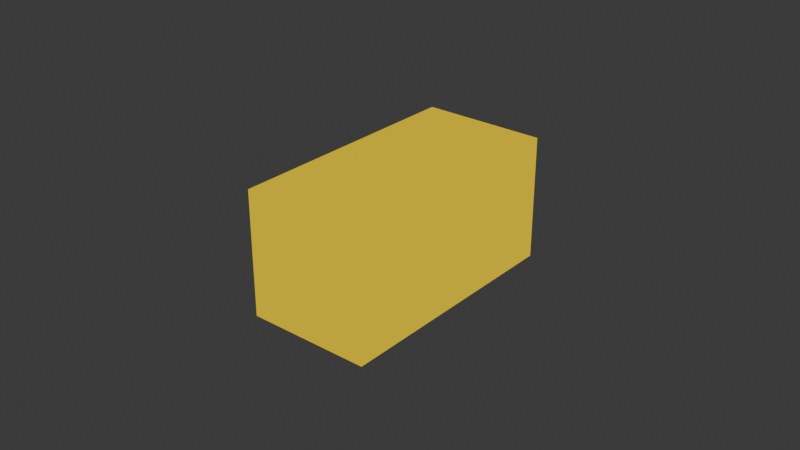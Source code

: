 # Source: casing.blend  (saved by Blender 5.2.45; exported with 4.5.12 LTS)
import bpy
from mathutils import Matrix  # noqa: F401  (used for matrix-valued properties, if any)

bpy.ops.wm.read_factory_settings(use_empty=True)
scene = bpy.context.scene
scene.name = 'Scene'

# ---- collections
col_collection = bpy.data.collections.new('Collection'); scene.collection.children.link(col_collection)

# ---- materials (node trees are filled in below, after node groups)
mat_tpage_none_clut_none_001 = bpy.data.materials.new('tpage_None_clut_None.001')

# ---- material node trees
mat_tpage_none_clut_none_001.use_nodes = True; mat_tpage_none_clut_none_001.node_tree.nodes.clear()
_N = mat_tpage_none_clut_none_001.node_tree.nodes; _L = mat_tpage_none_clut_none_001.node_tree.links
n0 = _N.new('ShaderNodeEmission'); n0.name = 'Emission'; n0.location = (10, 126)
n1 = _N.new('ShaderNodeLightPath'); n1.name = 'Light Path'; n1.location = (10, 600)
n2 = _N.new('ShaderNodeBsdfTransparent'); n2.name = 'Transparent BSDF'; n2.location = (10, 240)
n3 = _N.new('ShaderNodeMixShader'); n3.name = 'Mix Shader'; n3.location = (260, 320)
n4 = _N.new('ShaderNodeOutputMaterial'); n4.name = 'Material Output'; n4.location = (490, 290)
n5 = _N.new('ShaderNodeVertexColor'); n5.name = 'Color Attribute'; n5.location = (-450, 140)
_L.new(n1.outputs[0], n3.inputs[0])
_L.new(n2.outputs[0], n3.inputs[1])
_L.new(n0.outputs[0], n3.inputs[2])
_L.new(n3.outputs[0], n4.inputs[0])
_L.new(n5.outputs[0], n0.inputs[0])
n4.is_active_output = True

# ---- world
world_world = bpy.data.worlds.new('World'); scene.world = world_world
world_world.use_nodes = True; world_world.node_tree.nodes.clear()
_N = world_world.node_tree.nodes; _L = world_world.node_tree.links
n0 = _N.new('ShaderNodeOutputWorld'); n0.name = 'World Output'; n0.location = (200, 100)
n1 = _N.new('ShaderNodeBackground'); n1.name = 'Background'; n1.location = (-200, 100)
n1.inputs[0].default_value = (0.05088, 0.05088, 0.05088, 1.0)
_L.new(n1.outputs[0], n0.inputs[0])
n0.is_active_output = True
world_world.color = (0.05088, 0.05088, 0.05088)
world_world.sun_shadow_jitter_overblur = 0.0

# ---- meshes
me_object_000_001 = bpy.data.meshes.new('object_000.001')
me_object_000_001.from_pydata([(-0.02, 0.04, 0.02), (-0.02, -0.04, 0.02), (-0.02, 0.04, -0.02), (-0.02, -0.04, 0.02), (-0.02, -0.04, -0.02), (-0.02, 0.04, -0.02), (-0.02, -0.04, 0.02), (0.02, -0.04, 0.02), (-0.02, -0.04, -0.02), (0.02, -0.04, 0.02), (0.02, -0.04, -0.02), (-0.02, -0.04, -0.02), (0.02, -0.04, 0.02), (0.02, 0.04, 0.02), (0.02, -0.04, -0.02), (0.02, 0.04, 0.02), (0.02, 0.04, -0.02), (0.02, -0.04, -0.02), (0.02, 0.04, 0.02), (-0.02, 0.04, 0.02), (0.02, 0.04, -0.02), (-0.02, 0.04, 0.02), (-0.02, 0.04, -0.02), (0.02, 0.04, -0.02), (-0.02, 0.04, -0.02), (-0.02, -0.04, -0.02), (0.02, 0.04, -0.02), (-0.02, -0.04, -0.02), (0.02, -0.04, -0.02), (0.02, 0.04, -0.02), (0.02, 0.04, 0.02), (0.02, -0.04, 0.02), (-0.02, 0.04, 0.02), (0.02, -0.04, 0.02), (-0.02, -0.04, 0.02), (-0.02, 0.04, 0.02)], [], [(0, 1, 2), (3, 4, 5), (6, 7, 8), (9, 10, 11), (12, 13, 14), (15, 16, 17), (18, 19, 20), (21, 22, 23), (24, 25, 26), (27, 28, 29), (30, 31, 32), (33, 34, 35)])
me_object_000_001.polygons.foreach_set('use_smooth', [True] * 12)
_ca = me_object_000_001.color_attributes.new('Color', 'BYTE_COLOR', 'CORNER')
_ca.data.foreach_set('color', [0.7011, 0.5029, 0.0, 1.0, 0.7011, 0.5029, 0.0, 1.0, 0.7011, 0.5029, 0.0, 1.0, 0.7011, 0.5029, 0.0, 1.0, 0.7011, 0.5029, 0.0, 1.0, 0.7011, 0.5029, 0.0, 1.0, 0.7011, 0.5029, 0.0, 1.0, 0.7011, 0.5029, 0.0, 1.0, 0.7011, 0.5029, 0.0, 1.0, 0.7011, 0.5029, 0.0, 1.0, 0.7011, 0.5029, 0.0, 1.0, 0.7011, 0.5029, 0.0, 1.0, 0.7011, 0.5029, 0.0, 1.0, 0.7011, 0.5029, 0.0, 1.0, 0.7011, 0.5029, 0.0, 1.0, 0.7011, 0.5029, 0.0, 1.0, 0.7011, 0.5029, 0.0, 1.0, 0.7011, 0.5029, 0.0, 1.0, 0.7011, 0.5029, 0.0, 1.0, 0.7011, 0.5029, 0.0, 1.0, 0.7011, 0.5029, 0.0, 1.0, 0.7011, 0.5029, 0.0, 1.0, 0.7011, 0.5029, 0.0, 1.0, 0.7011, 0.5029, 0.0, 1.0, 0.7011, 0.5029, 0.0, 1.0, 0.7011, 0.5029, 0.0, 1.0, 0.7011, 0.5029, 0.0, 1.0, 0.7011, 0.5029, 0.0, 1.0, 0.7011, 0.5029, 0.0, 1.0, 0.7011, 0.5029, 0.0, 1.0, 0.7011, 0.5029, 0.0, 1.0, 0.7011, 0.5029, 0.0, 1.0, 0.7011, 0.5029, 0.0, 1.0, 0.7011, 0.5029, 0.0, 1.0, 0.7011, 0.5029, 0.0, 1.0, 0.7011, 0.5029, 0.0, 1.0])
me_object_000_001.materials.append(mat_tpage_none_clut_none_001)
me_object_000_001.update()
me_object_000_001.normals_split_custom_set([tuple(v) for v in zip(*[iter([-1.0, 2.088e-12, -4.777e-05, -1.0, 2.136e-05, 4.273e-05, -1.0, -4.777e-05, 2.483e-09, -1.0, 4.777e-05, -2.483e-09, -1.0, -2.088e-12, 4.777e-05, -1.0, -2.136e-05, -4.273e-05, -2.088e-12, -1.0, -4.777e-05, -3.378e-05, -1.0, 3.378e-05, 4.777e-05, -1.0, -1.822e-09, -4.777e-05, -1.0, 1.822e-09, 2.088e-12, -1.0, 4.777e-05, 3.378e-05, -1.0, -3.378e-05, 1.0, -2.088e-12, -4.777e-05, 1.0, -2.136e-05, 4.273e-05, 1.0, 4.777e-05, 2.483e-09, 1.0, -4.777e-05, -2.483e-09, 1.0, 2.088e-12, 4.777e-05, 1.0, 2.136e-05, -4.273e-05, 2.088e-12, 1.0, -4.777e-05, 3.378e-05, 1.0, 3.378e-05, -4.777e-05, 1.0, -1.822e-09, 4.777e-05, 1.0, 1.822e-09, -2.088e-12, 1.0, 4.777e-05, -3.378e-05, 1.0, -3.378e-05, 4.777e-05, 2.088e-12, -1.0, -4.273e-05, 2.136e-05, -1.0, -2.483e-09, -4.777e-05, -1.0, 2.483e-09, 4.777e-05, -1.0, -4.777e-05, -2.088e-12, -1.0, 4.273e-05, -2.136e-05, -1.0, -4.777e-05, 2.088e-12, 1.0, 4.273e-05, 2.136e-05, 1.0, 2.483e-09, -4.777e-05, 1.0, -2.483e-09, 4.777e-05, 1.0, 4.777e-05, -2.088e-12, 1.0, -4.273e-05, -2.136e-05, 1.0])] * 3)])

# ---- objects
ob_casing_part_00 = bpy.data.objects.new('Casing_Part_00', me_object_000_001)

# ---- transforms, parenting, visibility, modifiers, constraints
ob_casing_part_00.location = (0.0, 0.0, 0.0)
ob_casing_part_00.rotation_mode = 'QUATERNION'
ob_casing_part_00.rotation_quaternion = (1.0, 0.0, 0.0, 0.0)

# ---- collection membership
col_collection.objects.link(ob_casing_part_00)

# ---- scene / render settings (as saved in the file)
scene.frame_start = 1; scene.frame_end = 250; scene.frame_set(1)
scene.render.engine = 'BLENDER_EEVEE_NEXT'
scene.render.fps = 30
scene.render.bake_bias = 0.0
scene.render.bake_samples = 0
scene.render.compositor_device = 'GPU'
scene.eevee.use_volume_custom_range = False
scene.eevee.fast_gi_thickness_near = 0.1
scene.eevee.fast_gi_thickness_far = 0.0
scene.eevee.ray_tracing_options.screen_trace_thickness = 0.1
bpy.context.view_layer.update()

# ---- added for rendering (the .blend has no active camera): camera
cam_auto = bpy.data.cameras.new('AutoCamera')
cam_auto.lens = 50.0
cam_auto.sensor_width = 36.0
cam_auto.clip_end = 1000.0
ob_auto_camera = bpy.data.objects.new('AutoCamera', cam_auto)
scene.collection.objects.link(ob_auto_camera)
ob_auto_camera.location = (0.185045, -0.222054, 0.148036)
ob_auto_camera.rotation_euler = (1.09748, -7.21219e-08, 0.694738)
scene.camera = ob_auto_camera
bpy.context.view_layer.update()
